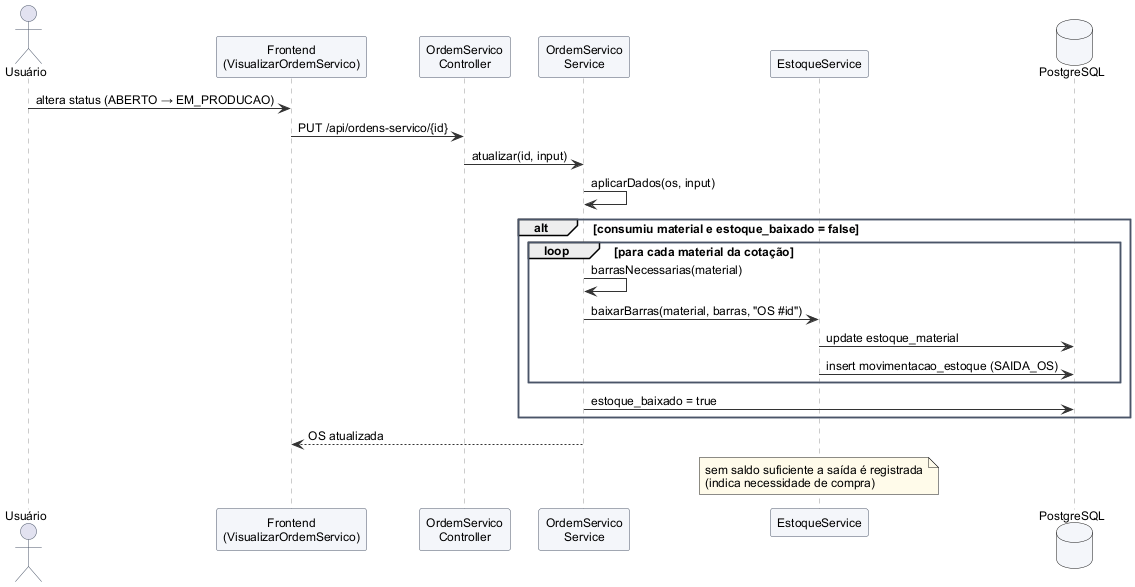

The diagram above was rendered by PlantUML. Its source (embedded in the PNG):
@startuml

skinparam defaultFontName Arial
skinparam defaultFontSize 12
skinparam shadowing false
skinparam backgroundColor white
skinparam ArrowColor #333333
skinparam ParticipantBackgroundColor #F4F6FA
skinparam ParticipantBorderColor #4A5568
skinparam ActorBorderColor #4A5568
skinparam DatabaseBackgroundColor #F4F6FA
skinparam SequenceLifeLineBorderColor #999999
skinparam NoteBackgroundColor #FFFBEA
skinparam ClassBackgroundColor #F8FAFC
skinparam ClassBorderColor #4A5568
skinparam ClassHeaderBackgroundColor #E2E8F0
skinparam PackageBorderColor #4A5568
skinparam UsecaseBackgroundColor #EEF4FB
skinparam UsecaseBorderColor #4A5568
skinparam RectangleBorderColor #4A5568
skinparam ComponentBackgroundColor #F4F6FA
skinparam NodeBackgroundColor #F4F6FA

actor Usuário
participant "Frontend\n(VisualizarOrdemServico)" as FE
participant "OrdemServico\nController" as C
participant "OrdemServico\nService" as S
participant "EstoqueService" as E
database PostgreSQL as DB

Usuário -> FE : altera status (ABERTO → EM_PRODUCAO)
FE -> C : PUT /api/ordens-servico/{id}
C -> S : atualizar(id, input)
S -> S : aplicarDados(os, input)
alt consumiu material e estoque_baixado = false
  loop para cada material da cotação
    S -> S : barrasNecessarias(material)
    S -> E : baixarBarras(material, barras, "OS #id")
    E -> DB : update estoque_material
    E -> DB : insert movimentacao_estoque (SAIDA_OS)
  end
  S -> DB : estoque_baixado = true
end
S --> FE : OS atualizada
note over E : sem saldo suficiente a saída é registrada\n(indica necessidade de compra)
@enduml